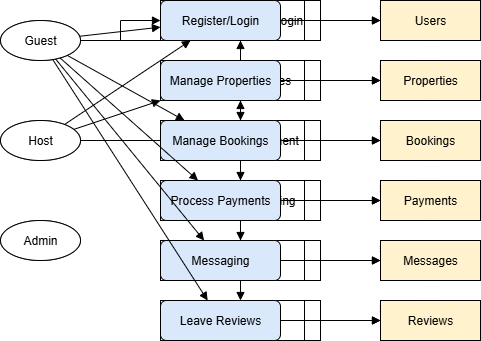

The diagram above was exported from draw.io. Its source (the exported page's mxGraphModel, read from the mxfile embedded in the PNG):
<mxGraphModel dx="689" dy="814" grid="1" gridSize="10" guides="1" tooltips="1" connect="1" arrows="1" fold="1" page="1" pageScale="1" pageWidth="3300" pageHeight="4681" math="0" shadow="0">
  <root>
    <mxCell id="0" />
    <mxCell id="1" parent="0" />
    <mxCell id="1knVwhzy2oF3HCo7UNw3-1" value="Guest" style="shape=ellipse;whiteSpace=wrap;html=1;" parent="1" vertex="1">
      <mxGeometry x="90" y="200" width="80" height="40" as="geometry" />
    </mxCell>
    <mxCell id="1knVwhzy2oF3HCo7UNw3-2" value="Host" style="shape=ellipse;whiteSpace=wrap;html=1;" parent="1" vertex="1">
      <mxGeometry x="90" y="300" width="80" height="40" as="geometry" />
    </mxCell>
    <mxCell id="1knVwhzy2oF3HCo7UNw3-3" value="Admin" style="shape=ellipse;whiteSpace=wrap;html=1;" parent="1" vertex="1">
      <mxGeometry x="90" y="400" width="80" height="40" as="geometry" />
    </mxCell>
    <mxCell id="1knVwhzy2oF3HCo7UNw3-4" value="User Registration/Login" style="shape=process;whiteSpace=wrap;html=1;" parent="1" vertex="1">
      <mxGeometry x="250" y="180" width="160" height="40" as="geometry" />
    </mxCell>
    <mxCell id="1knVwhzy2oF3HCo7UNw3-5" value="Manage Properties" style="shape=process;whiteSpace=wrap;html=1;" parent="1" vertex="1">
      <mxGeometry x="250" y="240" width="160" height="40" as="geometry" />
    </mxCell>
    <mxCell id="1knVwhzy2oF3HCo7UNw3-6" value="Booking Management" style="shape=process;whiteSpace=wrap;html=1;" parent="1" vertex="1">
      <mxGeometry x="250" y="300" width="160" height="40" as="geometry" />
    </mxCell>
    <mxCell id="1knVwhzy2oF3HCo7UNw3-7" value="Payment Processing" style="shape=process;whiteSpace=wrap;html=1;" parent="1" vertex="1">
      <mxGeometry x="250" y="360" width="160" height="40" as="geometry" />
    </mxCell>
    <mxCell id="1knVwhzy2oF3HCo7UNw3-8" value="Messaging" style="shape=process;whiteSpace=wrap;html=1;" parent="1" vertex="1">
      <mxGeometry x="250" y="420" width="160" height="40" as="geometry" />
    </mxCell>
    <mxCell id="1knVwhzy2oF3HCo7UNw3-9" value="Submit Review" style="shape=process;whiteSpace=wrap;html=1;" parent="1" vertex="1">
      <mxGeometry x="250" y="480" width="160" height="40" as="geometry" />
    </mxCell>
    <mxCell id="1knVwhzy2oF3HCo7UNw3-10" value="Users" style="shape=datastore;whiteSpace=wrap;html=1;" parent="1" vertex="1">
      <mxGeometry x="470" y="180" width="100" height="40" as="geometry" />
    </mxCell>
    <mxCell id="1knVwhzy2oF3HCo7UNw3-11" value="Properties" style="shape=datastore;whiteSpace=wrap;html=1;" parent="1" vertex="1">
      <mxGeometry x="470" y="240" width="100" height="40" as="geometry" />
    </mxCell>
    <mxCell id="1knVwhzy2oF3HCo7UNw3-12" value="Bookings" style="shape=datastore;whiteSpace=wrap;html=1;" parent="1" vertex="1">
      <mxGeometry x="470" y="300" width="100" height="40" as="geometry" />
    </mxCell>
    <mxCell id="1knVwhzy2oF3HCo7UNw3-13" value="Payments" style="shape=datastore;whiteSpace=wrap;html=1;" parent="1" vertex="1">
      <mxGeometry x="470" y="360" width="100" height="40" as="geometry" />
    </mxCell>
    <mxCell id="1knVwhzy2oF3HCo7UNw3-14" value="Messages" style="shape=datastore;whiteSpace=wrap;html=1;" parent="1" vertex="1">
      <mxGeometry x="470" y="420" width="100" height="40" as="geometry" />
    </mxCell>
    <mxCell id="1knVwhzy2oF3HCo7UNw3-15" value="Reviews" style="shape=datastore;whiteSpace=wrap;html=1;" parent="1" vertex="1">
      <mxGeometry x="470" y="480" width="100" height="40" as="geometry" />
    </mxCell>
    <mxCell id="1knVwhzy2oF3HCo7UNw3-16" style="edgeStyle=orthogonalEdgeStyle;rounded=0;html=1;endArrow=block;" parent="1" source="1knVwhzy2oF3HCo7UNw3-1" target="1knVwhzy2oF3HCo7UNw3-4" edge="1">
      <mxGeometry relative="1" as="geometry" />
    </mxCell>
    <mxCell id="1knVwhzy2oF3HCo7UNw3-17" style="edgeStyle=orthogonalEdgeStyle;rounded=0;html=1;endArrow=block;" parent="1" source="1knVwhzy2oF3HCo7UNw3-2" target="1knVwhzy2oF3HCo7UNw3-4" edge="1">
      <mxGeometry relative="1" as="geometry" />
    </mxCell>
    <mxCell id="1knVwhzy2oF3HCo7UNw3-18" style="edgeStyle=orthogonalEdgeStyle;rounded=0;html=1;endArrow=block;" parent="1" source="1knVwhzy2oF3HCo7UNw3-4" target="1knVwhzy2oF3HCo7UNw3-10" edge="1">
      <mxGeometry relative="1" as="geometry" />
    </mxCell>
    <mxCell id="1knVwhzy2oF3HCo7UNw3-19" style="edgeStyle=orthogonalEdgeStyle;rounded=0;html=1;endArrow=block;" parent="1" source="1knVwhzy2oF3HCo7UNw3-2" target="1knVwhzy2oF3HCo7UNw3-5" edge="1">
      <mxGeometry relative="1" as="geometry" />
    </mxCell>
    <mxCell id="1knVwhzy2oF3HCo7UNw3-20" style="edgeStyle=orthogonalEdgeStyle;rounded=0;html=1;endArrow=block;" parent="1" source="1knVwhzy2oF3HCo7UNw3-5" target="1knVwhzy2oF3HCo7UNw3-11" edge="1">
      <mxGeometry relative="1" as="geometry" />
    </mxCell>
    <mxCell id="1knVwhzy2oF3HCo7UNw3-21" style="edgeStyle=orthogonalEdgeStyle;rounded=0;html=1;endArrow=block;" parent="1" source="1knVwhzy2oF3HCo7UNw3-1" target="1knVwhzy2oF3HCo7UNw3-6" edge="1">
      <mxGeometry relative="1" as="geometry" />
    </mxCell>
    <mxCell id="1knVwhzy2oF3HCo7UNw3-22" style="edgeStyle=orthogonalEdgeStyle;rounded=0;html=1;endArrow=block;" parent="1" source="1knVwhzy2oF3HCo7UNw3-6" target="1knVwhzy2oF3HCo7UNw3-12" edge="1">
      <mxGeometry relative="1" as="geometry" />
    </mxCell>
    <mxCell id="1knVwhzy2oF3HCo7UNw3-23" style="edgeStyle=orthogonalEdgeStyle;rounded=0;html=1;endArrow=block;" parent="1" source="1knVwhzy2oF3HCo7UNw3-1" target="1knVwhzy2oF3HCo7UNw3-7" edge="1">
      <mxGeometry relative="1" as="geometry" />
    </mxCell>
    <mxCell id="1knVwhzy2oF3HCo7UNw3-24" style="edgeStyle=orthogonalEdgeStyle;rounded=0;html=1;endArrow=block;" parent="1" source="1knVwhzy2oF3HCo7UNw3-7" target="1knVwhzy2oF3HCo7UNw3-13" edge="1">
      <mxGeometry relative="1" as="geometry" />
    </mxCell>
    <mxCell id="1knVwhzy2oF3HCo7UNw3-25" style="edgeStyle=orthogonalEdgeStyle;rounded=0;html=1;endArrow=block;" parent="1" source="1knVwhzy2oF3HCo7UNw3-1" target="1knVwhzy2oF3HCo7UNw3-8" edge="1">
      <mxGeometry relative="1" as="geometry" />
    </mxCell>
    <mxCell id="1knVwhzy2oF3HCo7UNw3-26" style="edgeStyle=orthogonalEdgeStyle;rounded=0;html=1;endArrow=block;" parent="1" source="1knVwhzy2oF3HCo7UNw3-8" target="1knVwhzy2oF3HCo7UNw3-14" edge="1">
      <mxGeometry relative="1" as="geometry" />
    </mxCell>
    <mxCell id="1knVwhzy2oF3HCo7UNw3-27" style="edgeStyle=orthogonalEdgeStyle;rounded=0;html=1;endArrow=block;" parent="1" source="1knVwhzy2oF3HCo7UNw3-1" target="1knVwhzy2oF3HCo7UNw3-9" edge="1">
      <mxGeometry relative="1" as="geometry" />
    </mxCell>
    <mxCell id="1knVwhzy2oF3HCo7UNw3-28" style="edgeStyle=orthogonalEdgeStyle;rounded=0;html=1;endArrow=block;" parent="1" source="1knVwhzy2oF3HCo7UNw3-9" target="1knVwhzy2oF3HCo7UNw3-15" edge="1">
      <mxGeometry relative="1" as="geometry" />
    </mxCell>
    <mxCell id="1knVwhzy2oF3HCo7UNw3-29" value="Guest" style="ellipse;whiteSpace=wrap;html=1;aspect=fixed;" parent="1" vertex="1">
      <mxGeometry x="90" y="200" width="80" height="40" as="geometry" />
    </mxCell>
    <mxCell id="1knVwhzy2oF3HCo7UNw3-30" value="Host" style="ellipse;whiteSpace=wrap;html=1;aspect=fixed;" parent="1" vertex="1">
      <mxGeometry x="90" y="300" width="80" height="40" as="geometry" />
    </mxCell>
    <mxCell id="1knVwhzy2oF3HCo7UNw3-31" value="Admin" style="ellipse;whiteSpace=wrap;html=1;aspect=fixed;" parent="1" vertex="1">
      <mxGeometry x="90" y="400" width="80" height="40" as="geometry" />
    </mxCell>
    <mxCell id="1knVwhzy2oF3HCo7UNw3-32" value="Register/Login" style="rounded=1;whiteSpace=wrap;html=1;fillColor=#dae8fc;" parent="1" vertex="1">
      <mxGeometry x="250" y="180" width="120" height="40" as="geometry" />
    </mxCell>
    <mxCell id="1knVwhzy2oF3HCo7UNw3-33" value="Manage Properties" style="rounded=1;whiteSpace=wrap;html=1;fillColor=#dae8fc;" parent="1" vertex="1">
      <mxGeometry x="250" y="240" width="120" height="40" as="geometry" />
    </mxCell>
    <mxCell id="1knVwhzy2oF3HCo7UNw3-34" value="Manage Bookings" style="rounded=1;whiteSpace=wrap;html=1;fillColor=#dae8fc;" parent="1" vertex="1">
      <mxGeometry x="250" y="300" width="120" height="40" as="geometry" />
    </mxCell>
    <mxCell id="1knVwhzy2oF3HCo7UNw3-35" value="Process Payments" style="rounded=1;whiteSpace=wrap;html=1;fillColor=#dae8fc;" parent="1" vertex="1">
      <mxGeometry x="250" y="360" width="120" height="40" as="geometry" />
    </mxCell>
    <mxCell id="1knVwhzy2oF3HCo7UNw3-36" value="Messaging" style="rounded=1;whiteSpace=wrap;html=1;fillColor=#dae8fc;" parent="1" vertex="1">
      <mxGeometry x="250" y="420" width="120" height="40" as="geometry" />
    </mxCell>
    <mxCell id="1knVwhzy2oF3HCo7UNw3-37" value="Leave Reviews" style="rounded=1;whiteSpace=wrap;html=1;fillColor=#dae8fc;" parent="1" vertex="1">
      <mxGeometry x="250" y="480" width="120" height="40" as="geometry" />
    </mxCell>
    <mxCell id="1knVwhzy2oF3HCo7UNw3-38" value="Users" style="shape=database;whiteSpace=wrap;html=1;fillColor=#fff2cc;" parent="1" vertex="1">
      <mxGeometry x="470" y="180" width="100" height="40" as="geometry" />
    </mxCell>
    <mxCell id="1knVwhzy2oF3HCo7UNw3-39" value="Properties" style="shape=database;whiteSpace=wrap;html=1;fillColor=#fff2cc;" parent="1" vertex="1">
      <mxGeometry x="470" y="240" width="100" height="40" as="geometry" />
    </mxCell>
    <mxCell id="1knVwhzy2oF3HCo7UNw3-40" value="Bookings" style="shape=database;whiteSpace=wrap;html=1;fillColor=#fff2cc;" parent="1" vertex="1">
      <mxGeometry x="470" y="300" width="100" height="40" as="geometry" />
    </mxCell>
    <mxCell id="1knVwhzy2oF3HCo7UNw3-41" value="Payments" style="shape=database;whiteSpace=wrap;html=1;fillColor=#fff2cc;" parent="1" vertex="1">
      <mxGeometry x="470" y="360" width="100" height="40" as="geometry" />
    </mxCell>
    <mxCell id="1knVwhzy2oF3HCo7UNw3-42" value="Messages" style="shape=database;whiteSpace=wrap;html=1;fillColor=#fff2cc;" parent="1" vertex="1">
      <mxGeometry x="470" y="420" width="100" height="40" as="geometry" />
    </mxCell>
    <mxCell id="1knVwhzy2oF3HCo7UNw3-43" value="Reviews" style="shape=database;whiteSpace=wrap;html=1;fillColor=#fff2cc;" parent="1" vertex="1">
      <mxGeometry x="470" y="480" width="100" height="40" as="geometry" />
    </mxCell>
    <mxCell id="1knVwhzy2oF3HCo7UNw3-44" style="endArrow=block;html=1;" parent="1" source="1knVwhzy2oF3HCo7UNw3-29" target="1knVwhzy2oF3HCo7UNw3-32" edge="1">
      <mxGeometry relative="1" as="geometry" />
    </mxCell>
    <mxCell id="1knVwhzy2oF3HCo7UNw3-45" style="endArrow=block;html=1;" parent="1" source="1knVwhzy2oF3HCo7UNw3-32" target="1knVwhzy2oF3HCo7UNw3-38" edge="1">
      <mxGeometry relative="1" as="geometry" />
    </mxCell>
    <mxCell id="1knVwhzy2oF3HCo7UNw3-46" style="endArrow=block;html=1;" parent="1" source="1knVwhzy2oF3HCo7UNw3-30" target="1knVwhzy2oF3HCo7UNw3-32" edge="1">
      <mxGeometry relative="1" as="geometry" />
    </mxCell>
    <mxCell id="1knVwhzy2oF3HCo7UNw3-47" style="endArrow=block;html=1;" parent="1" source="1knVwhzy2oF3HCo7UNw3-30" target="1knVwhzy2oF3HCo7UNw3-33" edge="1">
      <mxGeometry relative="1" as="geometry" />
    </mxCell>
    <mxCell id="1knVwhzy2oF3HCo7UNw3-48" style="endArrow=block;html=1;" parent="1" source="1knVwhzy2oF3HCo7UNw3-33" target="1knVwhzy2oF3HCo7UNw3-39" edge="1">
      <mxGeometry relative="1" as="geometry" />
    </mxCell>
    <mxCell id="1knVwhzy2oF3HCo7UNw3-49" style="endArrow=block;html=1;" parent="1" source="1knVwhzy2oF3HCo7UNw3-29" target="1knVwhzy2oF3HCo7UNw3-34" edge="1">
      <mxGeometry relative="1" as="geometry" />
    </mxCell>
    <mxCell id="1knVwhzy2oF3HCo7UNw3-50" style="endArrow=block;html=1;" parent="1" source="1knVwhzy2oF3HCo7UNw3-34" target="1knVwhzy2oF3HCo7UNw3-40" edge="1">
      <mxGeometry relative="1" as="geometry" />
    </mxCell>
    <mxCell id="1knVwhzy2oF3HCo7UNw3-51" style="endArrow=block;html=1;" parent="1" source="1knVwhzy2oF3HCo7UNw3-29" target="1knVwhzy2oF3HCo7UNw3-35" edge="1">
      <mxGeometry relative="1" as="geometry" />
    </mxCell>
    <mxCell id="1knVwhzy2oF3HCo7UNw3-52" style="endArrow=block;html=1;" parent="1" source="1knVwhzy2oF3HCo7UNw3-35" target="1knVwhzy2oF3HCo7UNw3-41" edge="1">
      <mxGeometry relative="1" as="geometry" />
    </mxCell>
    <mxCell id="1knVwhzy2oF3HCo7UNw3-53" style="endArrow=block;html=1;" parent="1" source="1knVwhzy2oF3HCo7UNw3-29" target="1knVwhzy2oF3HCo7UNw3-36" edge="1">
      <mxGeometry relative="1" as="geometry" />
    </mxCell>
    <mxCell id="1knVwhzy2oF3HCo7UNw3-54" style="endArrow=block;html=1;" parent="1" source="1knVwhzy2oF3HCo7UNw3-36" target="1knVwhzy2oF3HCo7UNw3-42" edge="1">
      <mxGeometry relative="1" as="geometry" />
    </mxCell>
    <mxCell id="1knVwhzy2oF3HCo7UNw3-55" style="endArrow=block;html=1;" parent="1" source="1knVwhzy2oF3HCo7UNw3-29" target="1knVwhzy2oF3HCo7UNw3-37" edge="1">
      <mxGeometry relative="1" as="geometry" />
    </mxCell>
    <mxCell id="1knVwhzy2oF3HCo7UNw3-56" style="endArrow=block;html=1;" parent="1" source="1knVwhzy2oF3HCo7UNw3-37" target="1knVwhzy2oF3HCo7UNw3-43" edge="1">
      <mxGeometry relative="1" as="geometry" />
    </mxCell>
  </root>
</mxGraphModel>